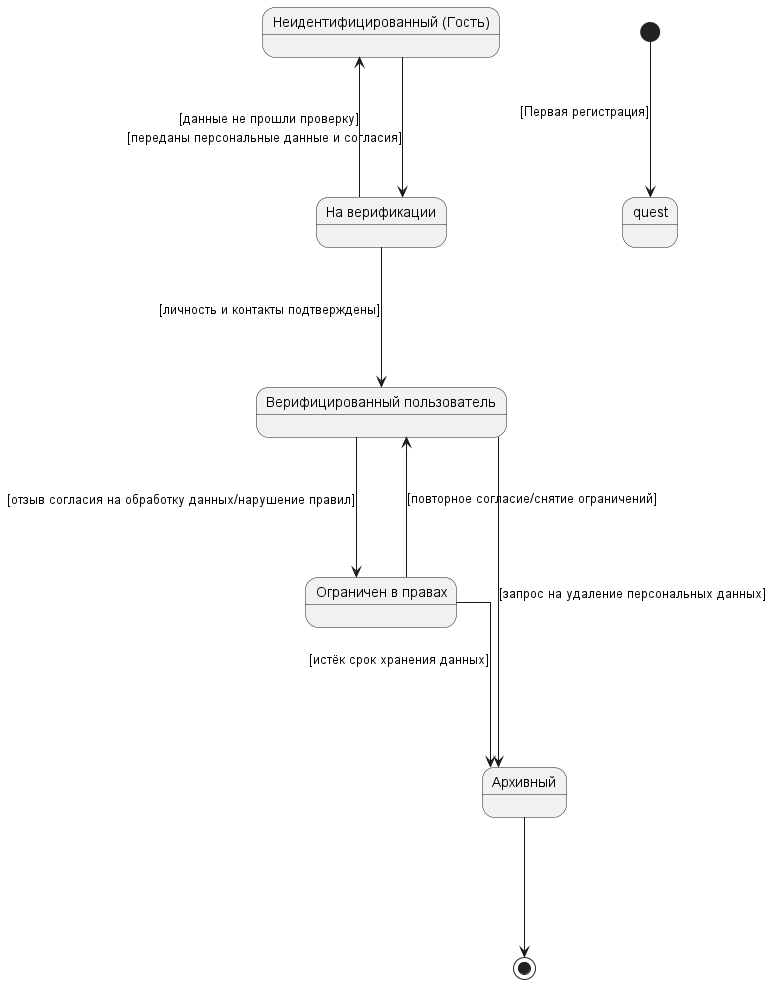

The diagram above was rendered by PlantUML. Its source (embedded in the PNG):
@startuml entity_user
skinparam Linetype ortho

skinparam nodesep 140
skinparam ranksep 140

state "Неидентифицированный (Гость)" as guest
state "На верификации" as verification
state "Верифицированный пользователь" as verified
state "Ограничен в правах" as restricted
state "Архивный" as archived

[*] --> quest : [Первая регистрация]


guest --> verification : [переданы персональные данные и согласия]
verification --> verified : [личность и контакты подтверждены]
verification --> guest : [данные не прошли проверку]

verified --> restricted : [отзыв согласия на обработку данных/нарушение правил]
restricted --> verified : [повторное согласие/снятие ограничений]


verified --> archived : [запрос на удаление персональных данных]
restricted --> archived : [истёк срок хранения данных]


archived --> [*]
@enduml